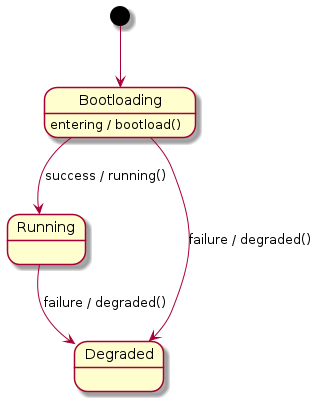

The diagram above was rendered by PlantUML. Its source (embedded in the PNG):
@startuml

'[brief] Simulate chip controller.
'[code] virtual bool bootload() = 0;
'[code] virtual void running() = 0;
'[code] virtual void degraded() = 0;

'[test] MOCK_METHOD(void, bootload, ());
'[test] MOCK_METHOD(void, running, ());
'[test] MOCK_METHOD(void, degraded, ());

[*] --> Bootloading
Bootloading : entering / bootload()
Bootloading --> Running : success / running()
Bootloading --> Degraded : failure / degraded()
Running --> Degraded : failure / degraded()

@enduml